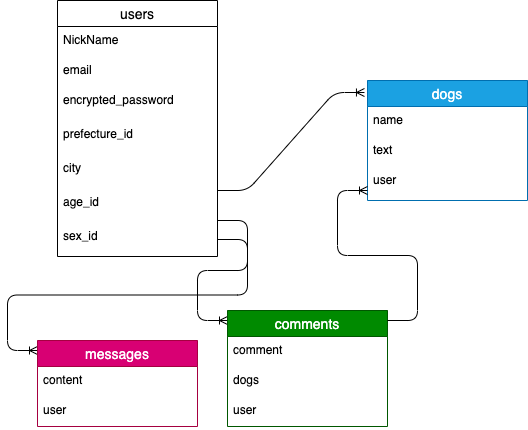

The diagram above was exported from draw.io. Its source (the exported page's mxGraphModel, read from the mxfile embedded in the PNG):
<mxGraphModel dx="1208" dy="815" grid="1" gridSize="10" guides="1" tooltips="1" connect="1" arrows="1" fold="1" page="1" pageScale="1" pageWidth="827" pageHeight="1169" math="0" shadow="0">
  <root>
    <mxCell id="0" />
    <mxCell id="1" parent="0" />
    <mxCell id="2" value="users" style="swimlane;fontStyle=0;childLayout=stackLayout;horizontal=1;startSize=26;horizontalStack=0;resizeParent=1;resizeParentMax=0;resizeLast=0;collapsible=1;marginBottom=0;align=center;fontSize=14;" parent="1" vertex="1">
      <mxGeometry x="60" y="30" width="160" height="256" as="geometry" />
    </mxCell>
    <mxCell id="3" value="NickName" style="text;strokeColor=none;fillColor=none;spacingLeft=4;spacingRight=4;overflow=hidden;rotatable=0;points=[[0,0.5],[1,0.5]];portConstraint=eastwest;fontSize=12;" parent="2" vertex="1">
      <mxGeometry y="26" width="160" height="30" as="geometry" />
    </mxCell>
    <mxCell id="28" value="email" style="text;strokeColor=none;fillColor=none;spacingLeft=4;spacingRight=4;overflow=hidden;rotatable=0;points=[[0,0.5],[1,0.5]];portConstraint=eastwest;fontSize=12;" parent="2" vertex="1">
      <mxGeometry y="56" width="160" height="30" as="geometry" />
    </mxCell>
    <mxCell id="5" value="encrypted_password" style="text;strokeColor=none;fillColor=none;spacingLeft=4;spacingRight=4;overflow=hidden;rotatable=0;points=[[0,0.5],[1,0.5]];portConstraint=eastwest;fontSize=12;" parent="2" vertex="1">
      <mxGeometry y="86" width="160" height="34" as="geometry" />
    </mxCell>
    <mxCell id="33" value="" style="edgeStyle=entityRelationEdgeStyle;fontSize=12;html=1;endArrow=ERoneToMany;exitX=1;exitY=0.5;exitDx=0;exitDy=0;" parent="2" source="34" edge="1">
      <mxGeometry width="100" height="100" relative="1" as="geometry">
        <mxPoint y="188" as="sourcePoint" />
        <mxPoint x="-20" y="350" as="targetPoint" />
      </mxGeometry>
    </mxCell>
    <mxCell id="6" value="prefecture_id" style="text;strokeColor=none;fillColor=none;spacingLeft=4;spacingRight=4;overflow=hidden;rotatable=0;points=[[0,0.5],[1,0.5]];portConstraint=eastwest;fontSize=12;" parent="2" vertex="1">
      <mxGeometry y="120" width="160" height="34" as="geometry" />
    </mxCell>
    <mxCell id="35" value="city" style="text;strokeColor=none;fillColor=none;spacingLeft=4;spacingRight=4;overflow=hidden;rotatable=0;points=[[0,0.5],[1,0.5]];portConstraint=eastwest;fontSize=12;" vertex="1" parent="2">
      <mxGeometry y="154" width="160" height="34" as="geometry" />
    </mxCell>
    <mxCell id="7" value="age_id" style="text;strokeColor=none;fillColor=none;spacingLeft=4;spacingRight=4;overflow=hidden;rotatable=0;points=[[0,0.5],[1,0.5]];portConstraint=eastwest;fontSize=12;" parent="2" vertex="1">
      <mxGeometry y="188" width="160" height="34" as="geometry" />
    </mxCell>
    <mxCell id="34" value="sex_id" style="text;strokeColor=none;fillColor=none;spacingLeft=4;spacingRight=4;overflow=hidden;rotatable=0;points=[[0,0.5],[1,0.5]];portConstraint=eastwest;fontSize=12;" vertex="1" parent="2">
      <mxGeometry y="222" width="160" height="34" as="geometry" />
    </mxCell>
    <mxCell id="11" value="" style="edgeStyle=entityRelationEdgeStyle;fontSize=12;html=1;endArrow=ERoneToMany;entryX=0;entryY=0;entryDx=0;entryDy=0;" parent="1" edge="1">
      <mxGeometry width="100" height="100" relative="1" as="geometry">
        <mxPoint x="220" y="250" as="sourcePoint" />
        <mxPoint x="230" y="350" as="targetPoint" />
      </mxGeometry>
    </mxCell>
    <mxCell id="14" value="dogs" style="swimlane;fontStyle=0;childLayout=stackLayout;horizontal=1;startSize=26;horizontalStack=0;resizeParent=1;resizeParentMax=0;resizeLast=0;collapsible=1;marginBottom=0;align=center;fontSize=14;fillColor=#1ba1e2;strokeColor=#006EAF;fontColor=#ffffff;" parent="1" vertex="1">
      <mxGeometry x="370" y="110" width="160" height="120" as="geometry" />
    </mxCell>
    <mxCell id="15" value="name" style="text;strokeColor=none;fillColor=none;spacingLeft=4;spacingRight=4;overflow=hidden;rotatable=0;points=[[0,0.5],[1,0.5]];portConstraint=eastwest;fontSize=12;" parent="14" vertex="1">
      <mxGeometry y="26" width="160" height="30" as="geometry" />
    </mxCell>
    <mxCell id="16" value="text&#10;&#10;" style="text;strokeColor=none;fillColor=none;spacingLeft=4;spacingRight=4;overflow=hidden;rotatable=0;points=[[0,0.5],[1,0.5]];portConstraint=eastwest;fontSize=12;" parent="14" vertex="1">
      <mxGeometry y="56" width="160" height="30" as="geometry" />
    </mxCell>
    <mxCell id="25" value="user" style="text;strokeColor=none;fillColor=none;spacingLeft=4;spacingRight=4;overflow=hidden;rotatable=0;points=[[0,0.5],[1,0.5]];portConstraint=eastwest;fontSize=12;" parent="14" vertex="1">
      <mxGeometry y="86" width="160" height="34" as="geometry" />
    </mxCell>
    <mxCell id="18" value="comments" style="swimlane;fontStyle=0;childLayout=stackLayout;horizontal=1;startSize=26;horizontalStack=0;resizeParent=1;resizeParentMax=0;resizeLast=0;collapsible=1;marginBottom=0;align=center;fontSize=14;fillColor=#008a00;strokeColor=#005700;fontColor=#ffffff;" parent="1" vertex="1">
      <mxGeometry x="230" y="340" width="160" height="116" as="geometry" />
    </mxCell>
    <mxCell id="19" value="comment" style="text;strokeColor=none;fillColor=none;spacingLeft=4;spacingRight=4;overflow=hidden;rotatable=0;points=[[0,0.5],[1,0.5]];portConstraint=eastwest;fontSize=12;" parent="18" vertex="1">
      <mxGeometry y="26" width="160" height="30" as="geometry" />
    </mxCell>
    <mxCell id="26" value="dogs" style="text;strokeColor=none;fillColor=none;spacingLeft=4;spacingRight=4;overflow=hidden;rotatable=0;points=[[0,0.5],[1,0.5]];portConstraint=eastwest;fontSize=12;" parent="18" vertex="1">
      <mxGeometry y="56" width="160" height="30" as="geometry" />
    </mxCell>
    <mxCell id="27" value="user" style="text;strokeColor=none;fillColor=none;spacingLeft=4;spacingRight=4;overflow=hidden;rotatable=0;points=[[0,0.5],[1,0.5]];portConstraint=eastwest;fontSize=12;" parent="18" vertex="1">
      <mxGeometry y="86" width="160" height="30" as="geometry" />
    </mxCell>
    <mxCell id="22" value="" style="edgeStyle=entityRelationEdgeStyle;fontSize=12;html=1;endArrow=ERoneToMany;" parent="1" edge="1">
      <mxGeometry width="100" height="100" relative="1" as="geometry">
        <mxPoint x="390" y="350" as="sourcePoint" />
        <mxPoint x="370" y="220" as="targetPoint" />
      </mxGeometry>
    </mxCell>
    <mxCell id="23" value="" style="edgeStyle=entityRelationEdgeStyle;fontSize=12;html=1;endArrow=ERoneToMany;entryX=-0.019;entryY=0.1;entryDx=0;entryDy=0;entryPerimeter=0;" parent="1" target="14" edge="1">
      <mxGeometry width="100" height="100" relative="1" as="geometry">
        <mxPoint x="220" y="220" as="sourcePoint" />
        <mxPoint x="340" y="121" as="targetPoint" />
      </mxGeometry>
    </mxCell>
    <mxCell id="29" value="messages" style="swimlane;fontStyle=0;childLayout=stackLayout;horizontal=1;startSize=26;horizontalStack=0;resizeParent=1;resizeParentMax=0;resizeLast=0;collapsible=1;marginBottom=0;align=center;fontSize=14;fillColor=#d80073;strokeColor=#A50040;fontColor=#ffffff;" parent="1" vertex="1">
      <mxGeometry x="40" y="370" width="160" height="86" as="geometry" />
    </mxCell>
    <mxCell id="30" value="content" style="text;strokeColor=none;fillColor=none;spacingLeft=4;spacingRight=4;overflow=hidden;rotatable=0;points=[[0,0.5],[1,0.5]];portConstraint=eastwest;fontSize=12;" parent="29" vertex="1">
      <mxGeometry y="26" width="160" height="30" as="geometry" />
    </mxCell>
    <mxCell id="31" value="user" style="text;strokeColor=none;fillColor=none;spacingLeft=4;spacingRight=4;overflow=hidden;rotatable=0;points=[[0,0.5],[1,0.5]];portConstraint=eastwest;fontSize=12;" parent="29" vertex="1">
      <mxGeometry y="56" width="160" height="30" as="geometry" />
    </mxCell>
  </root>
</mxGraphModel>